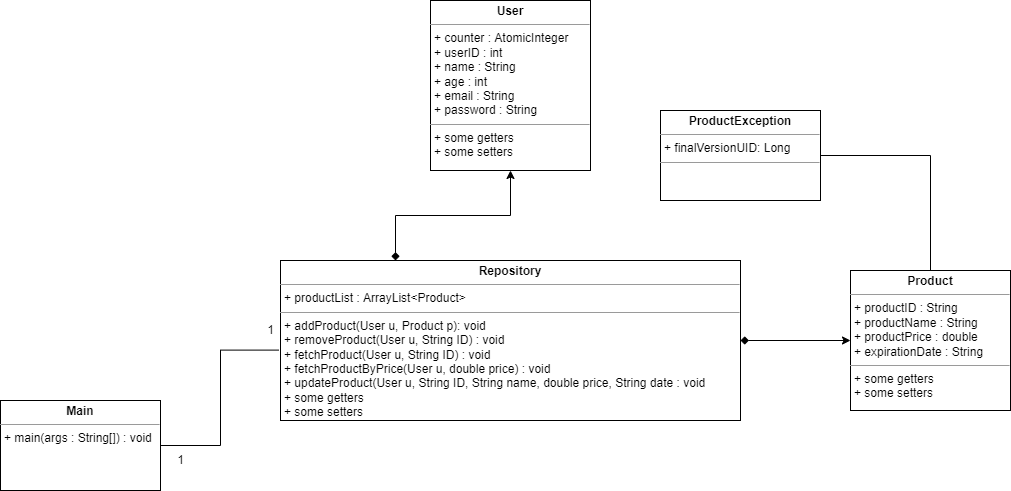

The diagram above was exported from draw.io. Its source (the exported page's mxGraphModel, read from the mxfile embedded in the PNG):
<mxGraphModel dx="1865" dy="1708" grid="1" gridSize="10" guides="1" tooltips="1" connect="1" arrows="1" fold="1" page="1" pageScale="1" pageWidth="827" pageHeight="1169" math="0" shadow="0">
  <root>
    <mxCell id="0" />
    <mxCell id="1" parent="0" />
    <mxCell id="Af98eYNL4b3gVDQ_6DpI-9" style="edgeStyle=orthogonalEdgeStyle;rounded=0;orthogonalLoop=1;jettySize=auto;html=1;exitX=1;exitY=0.5;exitDx=0;exitDy=0;entryX=0;entryY=0.5;entryDx=0;entryDy=0;startArrow=diamond;startFill=1;endArrow=classic;endFill=1;" edge="1" parent="1" source="Af98eYNL4b3gVDQ_6DpI-1" target="Af98eYNL4b3gVDQ_6DpI-2">
      <mxGeometry relative="1" as="geometry" />
    </mxCell>
    <mxCell id="Af98eYNL4b3gVDQ_6DpI-10" style="edgeStyle=orthogonalEdgeStyle;rounded=0;orthogonalLoop=1;jettySize=auto;html=1;exitX=0.25;exitY=0;exitDx=0;exitDy=0;startArrow=diamond;startFill=1;endArrow=classic;endFill=1;" edge="1" parent="1" source="Af98eYNL4b3gVDQ_6DpI-1" target="Af98eYNL4b3gVDQ_6DpI-4">
      <mxGeometry relative="1" as="geometry" />
    </mxCell>
    <mxCell id="Af98eYNL4b3gVDQ_6DpI-1" value="&lt;p style=&quot;margin: 0px ; margin-top: 4px ; text-align: center&quot;&gt;&lt;b&gt;Repository&lt;/b&gt;&lt;/p&gt;&lt;hr size=&quot;1&quot;&gt;&lt;p style=&quot;margin: 0px ; margin-left: 4px&quot;&gt;+ productList : ArrayList&amp;lt;Product&amp;gt;&lt;/p&gt;&lt;hr size=&quot;1&quot;&gt;&lt;p style=&quot;margin: 0px ; margin-left: 4px&quot;&gt;+ addProduct(User u, Product p): void&lt;br&gt;+ removeProduct(User u, String ID) : void&lt;br&gt;+ fetchProduct(User u, String ID) : void&lt;br&gt;+ fetchProductByPrice(User u, double price) : void&lt;br&gt;+ updateProduct(User u, String ID, String name, double price, String date : void&lt;br&gt;+ some getters&lt;br&gt;+ some setters&lt;/p&gt;" style="verticalAlign=top;align=left;overflow=fill;fontSize=12;fontFamily=Helvetica;html=1;" vertex="1" parent="1">
      <mxGeometry x="220" y="190" width="460" height="160" as="geometry" />
    </mxCell>
    <mxCell id="Af98eYNL4b3gVDQ_6DpI-8" style="edgeStyle=orthogonalEdgeStyle;rounded=0;orthogonalLoop=1;jettySize=auto;html=1;exitX=0.5;exitY=0;exitDx=0;exitDy=0;entryX=1;entryY=0.5;entryDx=0;entryDy=0;startArrow=none;startFill=0;endArrow=none;endFill=0;" edge="1" parent="1" source="Af98eYNL4b3gVDQ_6DpI-2" target="Af98eYNL4b3gVDQ_6DpI-3">
      <mxGeometry relative="1" as="geometry" />
    </mxCell>
    <mxCell id="Af98eYNL4b3gVDQ_6DpI-2" value="&lt;p style=&quot;margin: 0px ; margin-top: 4px ; text-align: center&quot;&gt;&lt;b&gt;Product&lt;/b&gt;&lt;/p&gt;&lt;hr size=&quot;1&quot;&gt;&lt;p style=&quot;margin: 0px ; margin-left: 4px&quot;&gt;+ productID : String&lt;br&gt;+ productName : String&lt;br&gt;+ productPrice : double&lt;br&gt;+ expirationDate : String&lt;/p&gt;&lt;hr size=&quot;1&quot;&gt;&lt;p style=&quot;margin: 0px ; margin-left: 4px&quot;&gt;+ some getters&lt;br&gt;+ some setters&lt;/p&gt;" style="verticalAlign=top;align=left;overflow=fill;fontSize=12;fontFamily=Helvetica;html=1;" vertex="1" parent="1">
      <mxGeometry x="790" y="200" width="160" height="140" as="geometry" />
    </mxCell>
    <mxCell id="Af98eYNL4b3gVDQ_6DpI-3" value="&lt;p style=&quot;margin: 0px ; margin-top: 4px ; text-align: center&quot;&gt;&lt;b&gt;ProductException&lt;/b&gt;&lt;/p&gt;&lt;hr size=&quot;1&quot;&gt;&lt;p style=&quot;margin: 0px ; margin-left: 4px&quot;&gt;+ finalVersionUID: Long&lt;/p&gt;&lt;hr size=&quot;1&quot;&gt;&lt;p style=&quot;margin: 0px ; margin-left: 4px&quot;&gt;&lt;br&gt;&lt;/p&gt;" style="verticalAlign=top;align=left;overflow=fill;fontSize=12;fontFamily=Helvetica;html=1;" vertex="1" parent="1">
      <mxGeometry x="600" y="40" width="160" height="90" as="geometry" />
    </mxCell>
    <mxCell id="Af98eYNL4b3gVDQ_6DpI-4" value="&lt;p style=&quot;margin: 0px ; margin-top: 4px ; text-align: center&quot;&gt;&lt;b&gt;User&lt;/b&gt;&lt;/p&gt;&lt;hr size=&quot;1&quot;&gt;&lt;p style=&quot;margin: 0px ; margin-left: 4px&quot;&gt;+ counter : AtomicInteger&lt;br&gt;+ userID : int&lt;br&gt;+ name : String&lt;br&gt;+ age : int&lt;br&gt;+ email : String&lt;br&gt;+ password : String&lt;/p&gt;&lt;hr size=&quot;1&quot;&gt;&lt;p style=&quot;margin: 0px ; margin-left: 4px&quot;&gt;+ some getters&lt;br&gt;+ some setters&lt;/p&gt;" style="verticalAlign=top;align=left;overflow=fill;fontSize=12;fontFamily=Helvetica;html=1;" vertex="1" parent="1">
      <mxGeometry x="370" y="-70" width="160" height="170" as="geometry" />
    </mxCell>
    <mxCell id="Af98eYNL4b3gVDQ_6DpI-12" style="edgeStyle=orthogonalEdgeStyle;rounded=0;orthogonalLoop=1;jettySize=auto;html=1;exitX=1;exitY=0.5;exitDx=0;exitDy=0;entryX=-0.004;entryY=0.56;entryDx=0;entryDy=0;entryPerimeter=0;startArrow=none;startFill=0;endArrow=none;endFill=0;" edge="1" parent="1" source="Af98eYNL4b3gVDQ_6DpI-11" target="Af98eYNL4b3gVDQ_6DpI-1">
      <mxGeometry relative="1" as="geometry" />
    </mxCell>
    <mxCell id="Af98eYNL4b3gVDQ_6DpI-11" value="&lt;p style=&quot;margin: 0px ; margin-top: 4px ; text-align: center&quot;&gt;&lt;b&gt;Main&lt;/b&gt;&lt;/p&gt;&lt;hr size=&quot;1&quot;&gt;&lt;p style=&quot;margin: 0px ; margin-left: 4px&quot;&gt;+ main(args : String[]) : void&lt;/p&gt;" style="verticalAlign=top;align=left;overflow=fill;fontSize=12;fontFamily=Helvetica;html=1;" vertex="1" parent="1">
      <mxGeometry x="-60" y="330" width="160" height="90" as="geometry" />
    </mxCell>
    <mxCell id="Af98eYNL4b3gVDQ_6DpI-13" value="1" style="text;html=1;align=center;verticalAlign=middle;resizable=0;points=[];autosize=1;strokeColor=none;fillColor=none;" vertex="1" parent="1">
      <mxGeometry x="200" y="250" width="20" height="20" as="geometry" />
    </mxCell>
    <mxCell id="Af98eYNL4b3gVDQ_6DpI-14" value="1" style="text;html=1;align=center;verticalAlign=middle;resizable=0;points=[];autosize=1;strokeColor=none;fillColor=none;" vertex="1" parent="1">
      <mxGeometry x="110" y="380" width="20" height="20" as="geometry" />
    </mxCell>
  </root>
</mxGraphModel>